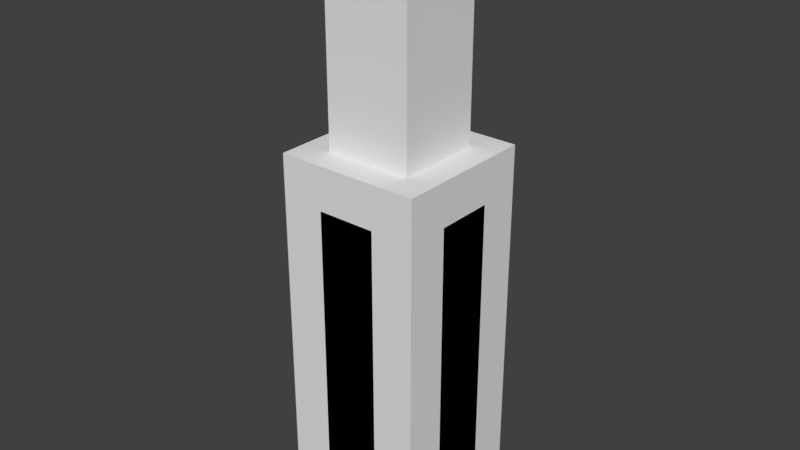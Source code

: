 # Source: physics_animation.blend  (saved by Blender 2.79.0; exported with 4.5.12 LTS)
import bpy
from mathutils import Matrix  # noqa: F401  (used for matrix-valued properties, if any)

bpy.ops.wm.read_factory_settings(use_empty=True)
scene = bpy.context.scene
scene.name = 'Scene'

# ---- collections
col_collection_1 = bpy.data.collections.new('Collection 1'); scene.collection.children.link(col_collection_1)

# ---- materials (node trees are filled in below, after node groups)
mat_material = bpy.data.materials.new('Material')
mat_material.alpha_threshold = 0.0
mat_material.use_transparent_shadow = False
mat_material.roughness = 0.5
mat_material.line_color = (0.0, 0.0, 0.0, 1.0)

# ---- material node trees

# ---- world
world_world = bpy.data.worlds.new('World'); scene.world = world_world
world_world.color = (0.05088, 0.05088, 0.05088)
world_world.use_sun_shadow = False
world_world.sun_shadow_jitter_overblur = 0.0
world_world.cycles.sampling_method = 'MANUAL'

# ---- meshes
me_cube = bpy.data.meshes.new('Cube')
me_cube.from_pydata([(1.0, 1.0, -1.0), (1.0, -1.0, -1.0), (-1.0, -1.0, -1.0), (-1.0, 1.0, -1.0), (1.0, 1.0, 4.098), (1.0, -1.0, 4.098), (-1.0, -1.0, 4.098), (-1.0, 1.0, 4.098)], [], [(0, 1, 2, 3), (4, 7, 6, 5), (0, 4, 5, 1), (1, 5, 6, 2), (2, 6, 7, 3), (4, 0, 3, 7)])
me_cube.materials.append(mat_material)
me_cube.use_remesh_preserve_volume = False
me_cube.use_remesh_preserve_attributes = False
me_cube.use_mirror_vertex_groups = False
me_cube.update()
me_cube_003 = bpy.data.meshes.new('Cube.003')
me_cube_003.from_pydata([(1.0, 1.0, -1.0), (1.0, -1.0, -1.0), (-1.0, -1.0, -1.0), (-1.0, 1.0, -1.0), (1.0, 1.0, 4.098), (1.0, -1.0, 4.098), (-1.0, -1.0, 4.098), (-1.0, 1.0, 4.098)], [], [(0, 1, 2, 3), (4, 7, 6, 5), (0, 4, 5, 1), (1, 5, 6, 2), (2, 6, 7, 3), (4, 0, 3, 7)])
me_cube_003.materials.append(mat_material)
me_cube_003.use_remesh_preserve_volume = False
me_cube_003.use_remesh_preserve_attributes = False
me_cube_003.use_mirror_vertex_groups = False
me_cube_003.update()
me_cube_002 = bpy.data.meshes.new('Cube.002')
me_cube_002.from_pydata([(0.6, 0.2422, -0.2422), (0.2422, 0.2422, -0.6), (0.2422, 0.6, -0.2422), (0.5728, 0.2422, -0.3791), (0.4952, 0.2422, -0.4952), (0.5728, 0.3791, -0.2422), (0.5399, 0.3826, -0.3826), (0.477, 0.3754, -0.477), (0.4488, 0.4488, -0.4488), (0.2422, 0.3791, -0.5728), (0.2422, 0.4952, -0.4952), (0.3791, 0.2422, -0.5728), (0.3826, 0.3826, -0.5399), (0.3754, 0.477, -0.477), (0.3791, 0.5728, -0.2422), (0.4952, 0.4952, -0.2422), (0.2422, 0.5728, -0.3791), (0.3826, 0.5399, -0.3826), (0.477, 0.477, -0.3754), (0.6, -0.2422, -0.2422), (0.2422, -0.6, -0.2422), (0.2422, -0.2422, -0.6), (0.5728, -0.3791, -0.2422), (0.4952, -0.4952, -0.2422), (0.5728, -0.2422, -0.3791), (0.5399, -0.3826, -0.3826), (0.477, -0.477, -0.3754), (0.4488, -0.4488, -0.4488), (0.2422, -0.5728, -0.3791), (0.2422, -0.4952, -0.4952), (0.3791, -0.5728, -0.2422), (0.3826, -0.5399, -0.3826), (0.3754, -0.477, -0.477), (0.3791, -0.2422, -0.5728), (0.4952, -0.2422, -0.4952), (0.2422, -0.3791, -0.5728), (0.3826, -0.3826, -0.5399), (0.477, -0.3754, -0.477), (-0.2422, -0.6, -0.2422), (-0.6, -0.2422, -0.2422), (-0.2422, -0.2422, -0.6), (-0.3791, -0.5728, -0.2422), (-0.4952, -0.4952, -0.2422), (-0.2422, -0.5728, -0.3791), (-0.3826, -0.5399, -0.3826), (-0.477, -0.477, -0.3754), (-0.4488, -0.4488, -0.4488), (-0.5728, -0.2422, -0.3791), (-0.4952, -0.2422, -0.4952), (-0.5728, -0.3791, -0.2422), (-0.5399, -0.3826, -0.3826), (-0.477, -0.3754, -0.477), (-0.2422, -0.3791, -0.5728), (-0.2422, -0.4952, -0.4952), (-0.3791, -0.2422, -0.5728), (-0.3826, -0.3826, -0.5399), (-0.3754, -0.477, -0.477), (-0.2422, 0.6, -0.2422), (-0.2422, 0.2422, -0.6), (-0.6, 0.2422, -0.2422), (-0.2422, 0.5728, -0.3791), (-0.2422, 0.4952, -0.4952), (-0.3791, 0.5728, -0.2422), (-0.3826, 0.5399, -0.3826), (-0.3754, 0.477, -0.477), (-0.4488, 0.4488, -0.4488), (-0.3791, 0.2422, -0.5728), (-0.4952, 0.2422, -0.4952), (-0.2422, 0.3791, -0.5728), (-0.3826, 0.3826, -0.5399), (-0.477, 0.3754, -0.477), (-0.5728, 0.3791, -0.2422), (-0.4952, 0.4952, -0.2422), (-0.5728, 0.2422, -0.3791), (-0.5399, 0.3826, -0.3826), (-0.477, 0.477, -0.3754), (0.2422, 0.6, 2.101), (0.2422, 0.2422, 2.459), (0.6, 0.2422, 2.101), (0.2422, 0.5728, 2.238), (0.2422, 0.4952, 2.354), (0.3791, 0.5728, 2.101), (0.3826, 0.5399, 2.241), (0.3754, 0.477, 2.336), (0.4488, 0.4488, 2.308), (0.3791, 0.2422, 2.431), (0.4952, 0.2422, 2.354), (0.2422, 0.3791, 2.431), (0.3826, 0.3826, 2.399), (0.477, 0.3754, 2.336), (0.5728, 0.3791, 2.101), (0.4952, 0.4952, 2.101), (0.5728, 0.2422, 2.238), (0.5399, 0.3826, 2.241), (0.477, 0.477, 2.234), (0.2422, -0.6, 2.101), (0.6, -0.2422, 2.101), (0.2422, -0.2422, 2.459), (0.3791, -0.5728, 2.101), (0.4952, -0.4952, 2.101), (0.2422, -0.5728, 2.238), (0.3826, -0.5399, 2.241), (0.477, -0.477, 2.234), (0.4488, -0.4488, 2.308), (0.5728, -0.2422, 2.238), (0.4952, -0.2422, 2.354), (0.5728, -0.3791, 2.101), (0.5399, -0.3826, 2.241), (0.477, -0.3754, 2.336), (0.2422, -0.3791, 2.431), (0.2422, -0.4952, 2.354), (0.3791, -0.2422, 2.431), (0.3826, -0.3826, 2.399), (0.3754, -0.477, 2.336), (-0.6, -0.2422, 2.101), (-0.2422, -0.6, 2.101), (-0.2422, -0.2422, 2.459), (-0.5728, -0.3791, 2.101), (-0.4952, -0.4952, 2.101), (-0.5728, -0.2422, 2.238), (-0.5399, -0.3826, 2.241), (-0.477, -0.477, 2.234), (-0.4488, -0.4488, 2.308), (-0.2422, -0.5728, 2.238), (-0.2422, -0.4952, 2.354), (-0.3791, -0.5728, 2.101), (-0.3826, -0.5399, 2.241), (-0.3754, -0.477, 2.336), (-0.3791, -0.2422, 2.431), (-0.4952, -0.2422, 2.354), (-0.2422, -0.3791, 2.431), (-0.3826, -0.3826, 2.399), (-0.477, -0.3754, 2.336), (-0.6, 0.2422, 2.101), (-0.2422, 0.2422, 2.459), (-0.2422, 0.6, 2.101), (-0.5728, 0.2422, 2.238), (-0.4952, 0.2422, 2.354), (-0.5728, 0.3791, 2.101), (-0.5399, 0.3826, 2.241), (-0.477, 0.3754, 2.336), (-0.4488, 0.4488, 2.308), (-0.2422, 0.3791, 2.431), (-0.2422, 0.4952, 2.354), (-0.3791, 0.2422, 2.431), (-0.3826, 0.3826, 2.399), (-0.3754, 0.477, 2.336), (-0.3791, 0.5728, 2.101), (-0.4952, 0.4952, 2.101), (-0.2422, 0.5728, 2.238), (-0.3826, 0.5399, 2.241), (-0.477, 0.477, 2.234)], [], [(76, 2, 57, 135), (1, 21, 40, 58), (39, 114, 133, 59), (77, 134, 116, 97), (20, 95, 115, 38), (0, 3, 6, 5), (3, 4, 7, 6), (5, 6, 18, 15), (6, 7, 8, 18), (1, 9, 12, 11), (9, 10, 13, 12), (11, 12, 7, 4), (12, 13, 8, 7), (2, 14, 17, 16), (14, 15, 18, 17), (16, 17, 13, 10), (17, 18, 8, 13), (19, 22, 25, 24), (22, 23, 26, 25), (24, 25, 37, 34), (25, 26, 27, 37), (20, 28, 31, 30), (28, 29, 32, 31), (30, 31, 26, 23), (31, 32, 27, 26), (21, 33, 36, 35), (33, 34, 37, 36), (35, 36, 32, 29), (36, 37, 27, 32), (38, 41, 44, 43), (41, 42, 45, 44), (43, 44, 56, 53), (44, 45, 46, 56), (39, 47, 50, 49), (47, 48, 51, 50), (49, 50, 45, 42), (50, 51, 46, 45), (40, 52, 55, 54), (52, 53, 56, 55), (54, 55, 51, 48), (55, 56, 46, 51), (57, 60, 63, 62), (60, 61, 64, 63), (62, 63, 75, 72), (63, 64, 65, 75), (58, 66, 69, 68), (66, 67, 70, 69), (68, 69, 64, 61), (69, 70, 65, 64), (59, 71, 74, 73), (71, 72, 75, 74), (73, 74, 70, 67), (74, 75, 65, 70), (76, 79, 82, 81), (79, 80, 83, 82), (81, 82, 94, 91), (82, 83, 84, 94), (77, 85, 88, 87), (85, 86, 89, 88), (87, 88, 83, 80), (88, 89, 84, 83), (78, 90, 93, 92), (90, 91, 94, 93), (92, 93, 89, 86), (93, 94, 84, 89), (95, 98, 101, 100), (98, 99, 102, 101), (100, 101, 113, 110), (101, 102, 103, 113), (96, 104, 107, 106), (104, 105, 108, 107), (106, 107, 102, 99), (107, 108, 103, 102), (97, 109, 112, 111), (109, 110, 113, 112), (111, 112, 108, 105), (112, 113, 103, 108), (114, 117, 120, 119), (117, 118, 121, 120), (119, 120, 132, 129), (120, 121, 122, 132), (115, 123, 126, 125), (123, 124, 127, 126), (125, 126, 121, 118), (126, 127, 122, 121), (116, 128, 131, 130), (128, 129, 132, 131), (130, 131, 127, 124), (131, 132, 122, 127), (133, 136, 139, 138), (136, 137, 140, 139), (138, 139, 151, 148), (139, 140, 141, 151), (134, 142, 145, 144), (142, 143, 146, 145), (144, 145, 140, 137), (145, 146, 141, 140), (135, 147, 150, 149), (147, 148, 151, 150), (149, 150, 146, 143), (150, 151, 141, 146), (0, 19, 24, 3), (3, 24, 34, 4), (4, 34, 33, 11), (11, 33, 21, 1), (1, 58, 68, 9), (9, 68, 61, 10), (10, 61, 60, 16), (16, 60, 57, 2), (2, 76, 81, 14), (14, 81, 91, 15), (15, 91, 90, 5), (5, 90, 78, 0), (20, 38, 43, 28), (28, 43, 53, 29), (29, 53, 52, 35), (35, 52, 40, 21), (19, 96, 106, 22), (22, 106, 99, 23), (23, 99, 98, 30), (30, 98, 95, 20), (39, 59, 73, 47), (47, 73, 67, 48), (48, 67, 66, 54), (54, 66, 58, 40), (38, 115, 125, 41), (41, 125, 118, 42), (42, 118, 117, 49), (49, 117, 114, 39), (59, 133, 138, 71), (71, 138, 148, 72), (72, 148, 147, 62), (62, 147, 135, 57), (77, 97, 111, 85), (85, 111, 105, 86), (86, 105, 104, 92), (92, 104, 96, 78), (76, 135, 149, 79), (79, 149, 143, 80), (80, 143, 142, 87), (87, 142, 134, 77), (97, 116, 130, 109), (109, 130, 124, 110), (110, 124, 123, 100), (100, 123, 115, 95), (116, 134, 144, 128), (128, 144, 137, 129), (129, 137, 136, 119), (119, 136, 133, 114), (0, 78, 96, 19)])
me_cube_002.materials.append(mat_material)
me_cube_002.use_remesh_preserve_volume = False
me_cube_002.use_remesh_preserve_attributes = False
me_cube_002.use_mirror_vertex_groups = False
me_cube_002.update()
me_cube_001 = bpy.data.meshes.new('Cube.001')
me_cube_001.from_pydata([(1.0, 0.4037, -0.4037), (0.4037, 0.4037, -1.0), (0.4037, 1.0, -0.4037), (0.9546, 0.4037, -0.6319), (0.8253, 0.4037, -0.8253), (0.9546, 0.6319, -0.4037), (0.8998, 0.6376, -0.6376), (0.795, 0.6257, -0.795), (0.748, 0.748, -0.748), (0.4037, 0.6319, -0.9546), (0.4037, 0.8253, -0.8253), (0.6319, 0.4037, -0.9546), (0.6376, 0.6376, -0.8998), (0.6257, 0.795, -0.795), (0.6319, 0.9546, -0.4037), (0.8253, 0.8253, -0.4037), (0.4037, 0.9546, -0.6319), (0.6376, 0.8998, -0.6376), (0.795, 0.795, -0.6257), (1.0, -0.4037, -0.4037), (0.4037, -1.0, -0.4037), (0.4037, -0.4037, -1.0), (0.9546, -0.6319, -0.4037), (0.8253, -0.8253, -0.4037), (0.9546, -0.4037, -0.6319), (0.8998, -0.6376, -0.6376), (0.795, -0.795, -0.6257), (0.748, -0.748, -0.748), (0.4037, -0.9546, -0.6319), (0.4037, -0.8253, -0.8253), (0.6319, -0.9546, -0.4037), (0.6376, -0.8998, -0.6376), (0.6257, -0.795, -0.795), (0.6319, -0.4037, -0.9546), (0.8253, -0.4037, -0.8253), (0.4037, -0.6319, -0.9546), (0.6376, -0.6376, -0.8998), (0.795, -0.6257, -0.795), (-0.4037, -1.0, -0.4037), (-1.0, -0.4037, -0.4037), (-0.4037, -0.4037, -1.0), (-0.6319, -0.9546, -0.4037), (-0.8253, -0.8253, -0.4037), (-0.4037, -0.9546, -0.6319), (-0.6376, -0.8998, -0.6376), (-0.795, -0.795, -0.6257), (-0.748, -0.748, -0.748), (-0.9546, -0.4037, -0.6319), (-0.8253, -0.4037, -0.8253), (-0.9546, -0.6319, -0.4037), (-0.8998, -0.6376, -0.6376), (-0.795, -0.6257, -0.795), (-0.4037, -0.6319, -0.9546), (-0.4037, -0.8253, -0.8253), (-0.6319, -0.4037, -0.9546), (-0.6376, -0.6376, -0.8998), (-0.6257, -0.795, -0.795), (-0.4037, 1.0, -0.4037), (-0.4037, 0.4037, -1.0), (-1.0, 0.4037, -0.4037), (-0.4037, 0.9546, -0.6319), (-0.4037, 0.8253, -0.8253), (-0.6319, 0.9546, -0.4037), (-0.6376, 0.8998, -0.6376), (-0.6257, 0.795, -0.795), (-0.748, 0.748, -0.748), (-0.6319, 0.4037, -0.9546), (-0.8253, 0.4037, -0.8253), (-0.4037, 0.6319, -0.9546), (-0.6376, 0.6376, -0.8998), (-0.795, 0.6257, -0.795), (-0.9546, 0.6319, -0.4037), (-0.8253, 0.8253, -0.4037), (-0.9546, 0.4037, -0.6319), (-0.8998, 0.6376, -0.6376), (-0.795, 0.795, -0.6257), (0.4037, 1.0, 3.502), (0.4037, 0.4037, 4.098), (1.0, 0.4037, 3.502), (0.4037, 0.9546, 3.73), (0.4037, 0.8253, 3.923), (0.6319, 0.9546, 3.502), (0.6376, 0.8998, 3.736), (0.6257, 0.795, 3.893), (0.748, 0.748, 3.846), (0.6319, 0.4037, 4.052), (0.8253, 0.4037, 3.923), (0.4037, 0.6319, 4.052), (0.6376, 0.6376, 3.998), (0.795, 0.6257, 3.893), (0.9546, 0.6319, 3.502), (0.8253, 0.8253, 3.502), (0.9546, 0.4037, 3.73), (0.8998, 0.6376, 3.736), (0.795, 0.795, 3.724), (0.4037, -1.0, 3.502), (1.0, -0.4037, 3.502), (0.4037, -0.4037, 4.098), (0.6319, -0.9546, 3.502), (0.8253, -0.8253, 3.502), (0.4037, -0.9546, 3.73), (0.6376, -0.8998, 3.736), (0.795, -0.795, 3.724), (0.748, -0.748, 3.846), (0.9546, -0.4037, 3.73), (0.8253, -0.4037, 3.923), (0.9546, -0.6319, 3.502), (0.8998, -0.6376, 3.736), (0.795, -0.6257, 3.893), (0.4037, -0.6319, 4.052), (0.4037, -0.8253, 3.923), (0.6319, -0.4037, 4.052), (0.6376, -0.6376, 3.998), (0.6257, -0.795, 3.893), (-1.0, -0.4037, 3.502), (-0.4037, -1.0, 3.502), (-0.4037, -0.4037, 4.098), (-0.9546, -0.6319, 3.502), (-0.8253, -0.8253, 3.502), (-0.9546, -0.4037, 3.73), (-0.8998, -0.6376, 3.736), (-0.795, -0.795, 3.724), (-0.748, -0.748, 3.846), (-0.4037, -0.9546, 3.73), (-0.4037, -0.8253, 3.923), (-0.6319, -0.9546, 3.502), (-0.6376, -0.8998, 3.736), (-0.6257, -0.795, 3.893), (-0.6319, -0.4037, 4.052), (-0.8253, -0.4037, 3.923), (-0.4037, -0.6319, 4.052), (-0.6376, -0.6376, 3.998), (-0.795, -0.6257, 3.893), (-1.0, 0.4037, 3.502), (-0.4037, 0.4037, 4.098), (-0.4037, 1.0, 3.502), (-0.9546, 0.4037, 3.73), (-0.8253, 0.4037, 3.923), (-0.9546, 0.6319, 3.502), (-0.8998, 0.6376, 3.736), (-0.795, 0.6257, 3.893), (-0.748, 0.748, 3.846), (-0.4037, 0.6319, 4.052), (-0.4037, 0.8253, 3.923), (-0.6319, 0.4037, 4.052), (-0.6376, 0.6376, 3.998), (-0.6257, 0.795, 3.893), (-0.6319, 0.9546, 3.502), (-0.8253, 0.8253, 3.502), (-0.4037, 0.9546, 3.73), (-0.6376, 0.8998, 3.736), (-0.795, 0.795, 3.724)], [], [(76, 2, 57, 135), (1, 21, 40, 58), (39, 114, 133, 59), (77, 134, 116, 97), (20, 95, 115, 38), (0, 3, 6, 5), (3, 4, 7, 6), (5, 6, 18, 15), (6, 7, 8, 18), (1, 9, 12, 11), (9, 10, 13, 12), (11, 12, 7, 4), (12, 13, 8, 7), (2, 14, 17, 16), (14, 15, 18, 17), (16, 17, 13, 10), (17, 18, 8, 13), (19, 22, 25, 24), (22, 23, 26, 25), (24, 25, 37, 34), (25, 26, 27, 37), (20, 28, 31, 30), (28, 29, 32, 31), (30, 31, 26, 23), (31, 32, 27, 26), (21, 33, 36, 35), (33, 34, 37, 36), (35, 36, 32, 29), (36, 37, 27, 32), (38, 41, 44, 43), (41, 42, 45, 44), (43, 44, 56, 53), (44, 45, 46, 56), (39, 47, 50, 49), (47, 48, 51, 50), (49, 50, 45, 42), (50, 51, 46, 45), (40, 52, 55, 54), (52, 53, 56, 55), (54, 55, 51, 48), (55, 56, 46, 51), (57, 60, 63, 62), (60, 61, 64, 63), (62, 63, 75, 72), (63, 64, 65, 75), (58, 66, 69, 68), (66, 67, 70, 69), (68, 69, 64, 61), (69, 70, 65, 64), (59, 71, 74, 73), (71, 72, 75, 74), (73, 74, 70, 67), (74, 75, 65, 70), (76, 79, 82, 81), (79, 80, 83, 82), (81, 82, 94, 91), (82, 83, 84, 94), (77, 85, 88, 87), (85, 86, 89, 88), (87, 88, 83, 80), (88, 89, 84, 83), (78, 90, 93, 92), (90, 91, 94, 93), (92, 93, 89, 86), (93, 94, 84, 89), (95, 98, 101, 100), (98, 99, 102, 101), (100, 101, 113, 110), (101, 102, 103, 113), (96, 104, 107, 106), (104, 105, 108, 107), (106, 107, 102, 99), (107, 108, 103, 102), (97, 109, 112, 111), (109, 110, 113, 112), (111, 112, 108, 105), (112, 113, 103, 108), (114, 117, 120, 119), (117, 118, 121, 120), (119, 120, 132, 129), (120, 121, 122, 132), (115, 123, 126, 125), (123, 124, 127, 126), (125, 126, 121, 118), (126, 127, 122, 121), (116, 128, 131, 130), (128, 129, 132, 131), (130, 131, 127, 124), (131, 132, 122, 127), (133, 136, 139, 138), (136, 137, 140, 139), (138, 139, 151, 148), (139, 140, 141, 151), (134, 142, 145, 144), (142, 143, 146, 145), (144, 145, 140, 137), (145, 146, 141, 140), (135, 147, 150, 149), (147, 148, 151, 150), (149, 150, 146, 143), (150, 151, 141, 146), (0, 19, 24, 3), (3, 24, 34, 4), (4, 34, 33, 11), (11, 33, 21, 1), (1, 58, 68, 9), (9, 68, 61, 10), (10, 61, 60, 16), (16, 60, 57, 2), (2, 76, 81, 14), (14, 81, 91, 15), (15, 91, 90, 5), (5, 90, 78, 0), (20, 38, 43, 28), (28, 43, 53, 29), (29, 53, 52, 35), (35, 52, 40, 21), (19, 96, 106, 22), (22, 106, 99, 23), (23, 99, 98, 30), (30, 98, 95, 20), (39, 59, 73, 47), (47, 73, 67, 48), (48, 67, 66, 54), (54, 66, 58, 40), (38, 115, 125, 41), (41, 125, 118, 42), (42, 118, 117, 49), (49, 117, 114, 39), (59, 133, 138, 71), (71, 138, 148, 72), (72, 148, 147, 62), (62, 147, 135, 57), (77, 97, 111, 85), (85, 111, 105, 86), (86, 105, 104, 92), (92, 104, 96, 78), (76, 135, 149, 79), (79, 149, 143, 80), (80, 143, 142, 87), (87, 142, 134, 77), (97, 116, 130, 109), (109, 130, 124, 110), (110, 124, 123, 100), (100, 123, 115, 95), (116, 134, 144, 128), (128, 144, 137, 129), (129, 137, 136, 119), (119, 136, 133, 114), (0, 78, 96, 19)])
me_cube_001.materials.append(mat_material)
me_cube_001.use_remesh_preserve_volume = False
me_cube_001.use_remesh_preserve_attributes = False
me_cube_001.use_mirror_vertex_groups = False
me_cube_001.update()

# ---- objects
ob_cube = bpy.data.objects.new('Cube', me_cube)
ob_cube_003 = bpy.data.objects.new('Cube.003', me_cube_003)
ob_cube_002 = bpy.data.objects.new('Cube.002', me_cube_002)
ob_cube_001 = bpy.data.objects.new('Cube.001', me_cube_001)

# ---- transforms, parenting, visibility, modifiers, constraints
ob_cube.location = (0.0, 0.0, 0.0)
ob_cube.lock_rotations_4d = False
ob_cube.empty_display_type = 'ARROWS'
ob_cube.display_type = 'WIRE'
ob_cube.lineart.crease_threshold = 0.0
ob_cube_003.parent = ob_cube
ob_cube_003.location = (0.0, 0.0, 4.637)
ob_cube_003.scale = (0.605, 0.605, 0.605)
ob_cube_003.lock_rotations_4d = False
ob_cube_003.empty_display_type = 'ARROWS'
ob_cube_003.display_type = 'WIRE'
ob_cube_003.lineart.crease_threshold = 0.0
ob_cube_002.parent = ob_cube_003
ob_cube_002.matrix_parent_inverse = Matrix(((1.653, 0.0, 0.0, -0.0), (0.0, 1.653, 0.0, -0.0), (0.0, 0.0, 1.653, -7.665), (0.0, 0.0, 0.0, 1.0)))
ob_cube_002.location = (0.0, 0.0, 4.637)
ob_cube_002.lock_rotations_4d = False
ob_cube_002.empty_display_type = 'ARROWS'
ob_cube_002.lineart.crease_threshold = 0.0
ob_cube_001.parent = ob_cube
ob_cube_001.location = (0.0, 0.0, 0.0)
ob_cube_001.lock_rotations_4d = False
ob_cube_001.empty_display_type = 'ARROWS'
ob_cube_001.lineart.crease_threshold = 0.0

# ---- collection membership
col_collection_1.objects.link(ob_cube)
col_collection_1.objects.link(ob_cube_003)
col_collection_1.objects.link(ob_cube_002)
col_collection_1.objects.link(ob_cube_001)

# ---- scene / render settings (as saved in the file)
scene.frame_start = 1; scene.frame_end = 250; scene.frame_set(0)
scene.render.engine = 'BLENDER_EEVEE_NEXT'
scene.render.resolution_percentage = 50
scene.render.dither_intensity = 0.0
scene.cycles.use_denoising = False
scene.cycles.samples = 128
scene.cycles.sampling_pattern = 'TABULATED_SOBOL'
scene.cycles.use_adaptive_sampling = False
scene.cycles.use_light_tree = False
scene.cycles.blur_glossy = 0.0
scene.cycles.sample_clamp_indirect = 0.0
scene.view_settings.view_transform = 'Standard'
bpy.context.view_layer.update()

# ---- added for rendering (the .blend has no active camera and no usable light): camera, sun
cam_auto = bpy.data.cameras.new('AutoCamera')
cam_auto.lens = 50.0
cam_auto.sensor_width = 36.0
cam_auto.clip_end = 1000.0
ob_auto_camera = bpy.data.objects.new('AutoCamera', cam_auto)
scene.collection.objects.link(ob_auto_camera)
ob_auto_camera.location = (7.95269, -9.54323, 9.42051)
ob_auto_camera.rotation_euler = (1.09748, -7.21219e-08, 0.694738)
scene.camera = ob_auto_camera
light_auto_sun = bpy.data.lights.new('AutoSun', 'SUN')
light_auto_sun.energy = 3.0
light_auto_sun.angle = 0.0523599
ob_auto_sun = bpy.data.objects.new('AutoSun', light_auto_sun)
scene.collection.objects.link(ob_auto_sun)
ob_auto_sun.rotation_euler = (0.872665, 0.174533, 0.523599)
bpy.context.view_layer.update()
